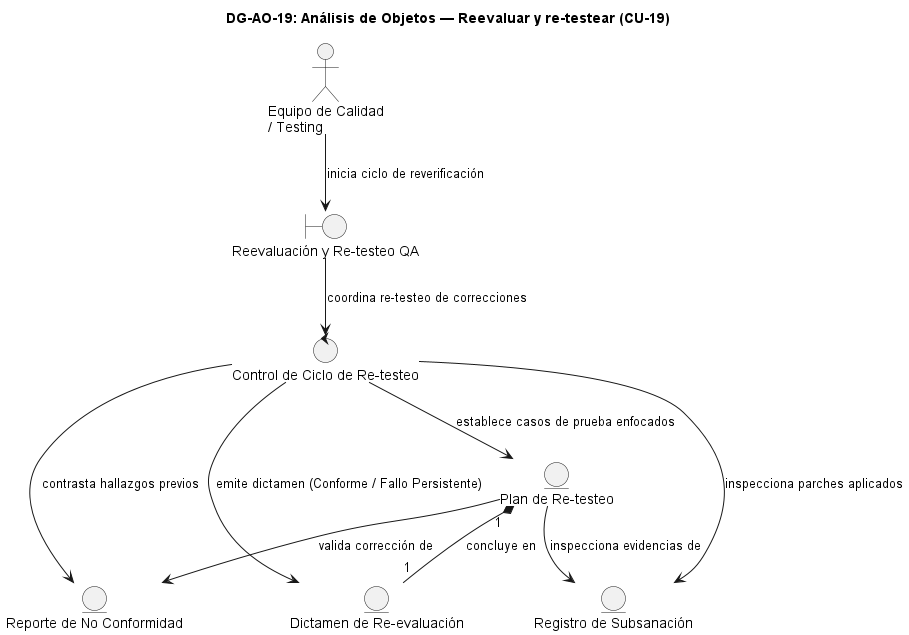

The diagram above was rendered by PlantUML. Its source (embedded in the PNG):
@startuml DG-AO-19
skinparam shadowing false
skinparam roundcorner 8
skinparam defaultFontName Arial

title <b>DG-AO-19: Análisis de Objetos — Reevaluar y re-testear (CU-19)</b>

actor "Equipo de Calidad\n/ Testing" as ACT

boundary "Reevaluación y Re-testeo QA" as B
control "Control de Ciclo de Re-testeo" as C

entity "Plan de Re-testeo" as E_PLAN
entity "Reporte de No Conformidad" as E_RNC
entity "Registro de Subsanación" as E_SUBS
entity "Dictamen de Re-evaluación" as E_DICT

ACT --> B : "inicia ciclo de reverificación"
B --> C : "coordina re-testeo de correcciones"
C --> E_PLAN : "establece casos de prueba enfocados"
C --> E_RNC : "contrasta hallazgos previos"
C --> E_SUBS : "inspecciona parches aplicados"
C --> E_DICT : "emite dictamen (Conforme / Fallo Persistente)"
E_PLAN --> E_RNC : "valida corrección de"
E_PLAN --> E_SUBS : "inspecciona evidencias de"
E_PLAN "1" *-- "1" E_DICT : "concluye en"

@enduml